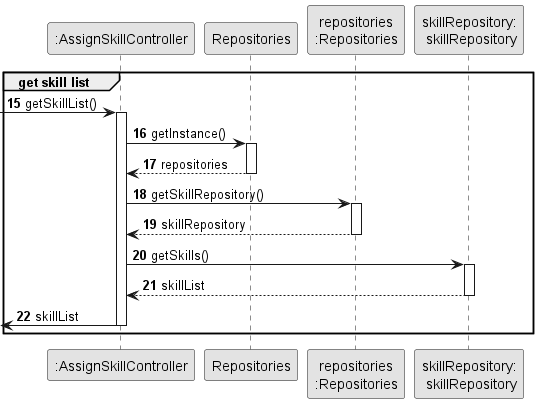

The diagram above was rendered by PlantUML. Its source (embedded in the PNG):
@startuml
skinparam monochrome true
skinparam packageStyle rectangle
skinparam shadowing false

participant ":AssignSkillController" as CTRL
participant "Repositories" as RepositorySingleton
participant "repositories\n:Repositories" as PLAT
participant "skillRepository:\n skillRepository" as skillRepository

autonumber 15
group get skill list
-> CTRL : getSkillList()
            activate CTRL

                CTRL -> RepositorySingleton : getInstance()
                activate RepositorySingleton

                    RepositorySingleton --> CTRL: repositories
                deactivate RepositorySingleton

                CTRL -> PLAT : getSkillRepository()
                activate PLAT

                    PLAT --> CTRL : skillRepository
                deactivate PLAT

                CTRL -> skillRepository : getSkills()
                activate skillRepository

                    skillRepository --> CTRL : skillList
                deactivate skillRepository

                <- CTRL : skillList
            deactivate CTRL
    end group
deactivate CTRL


@enduml